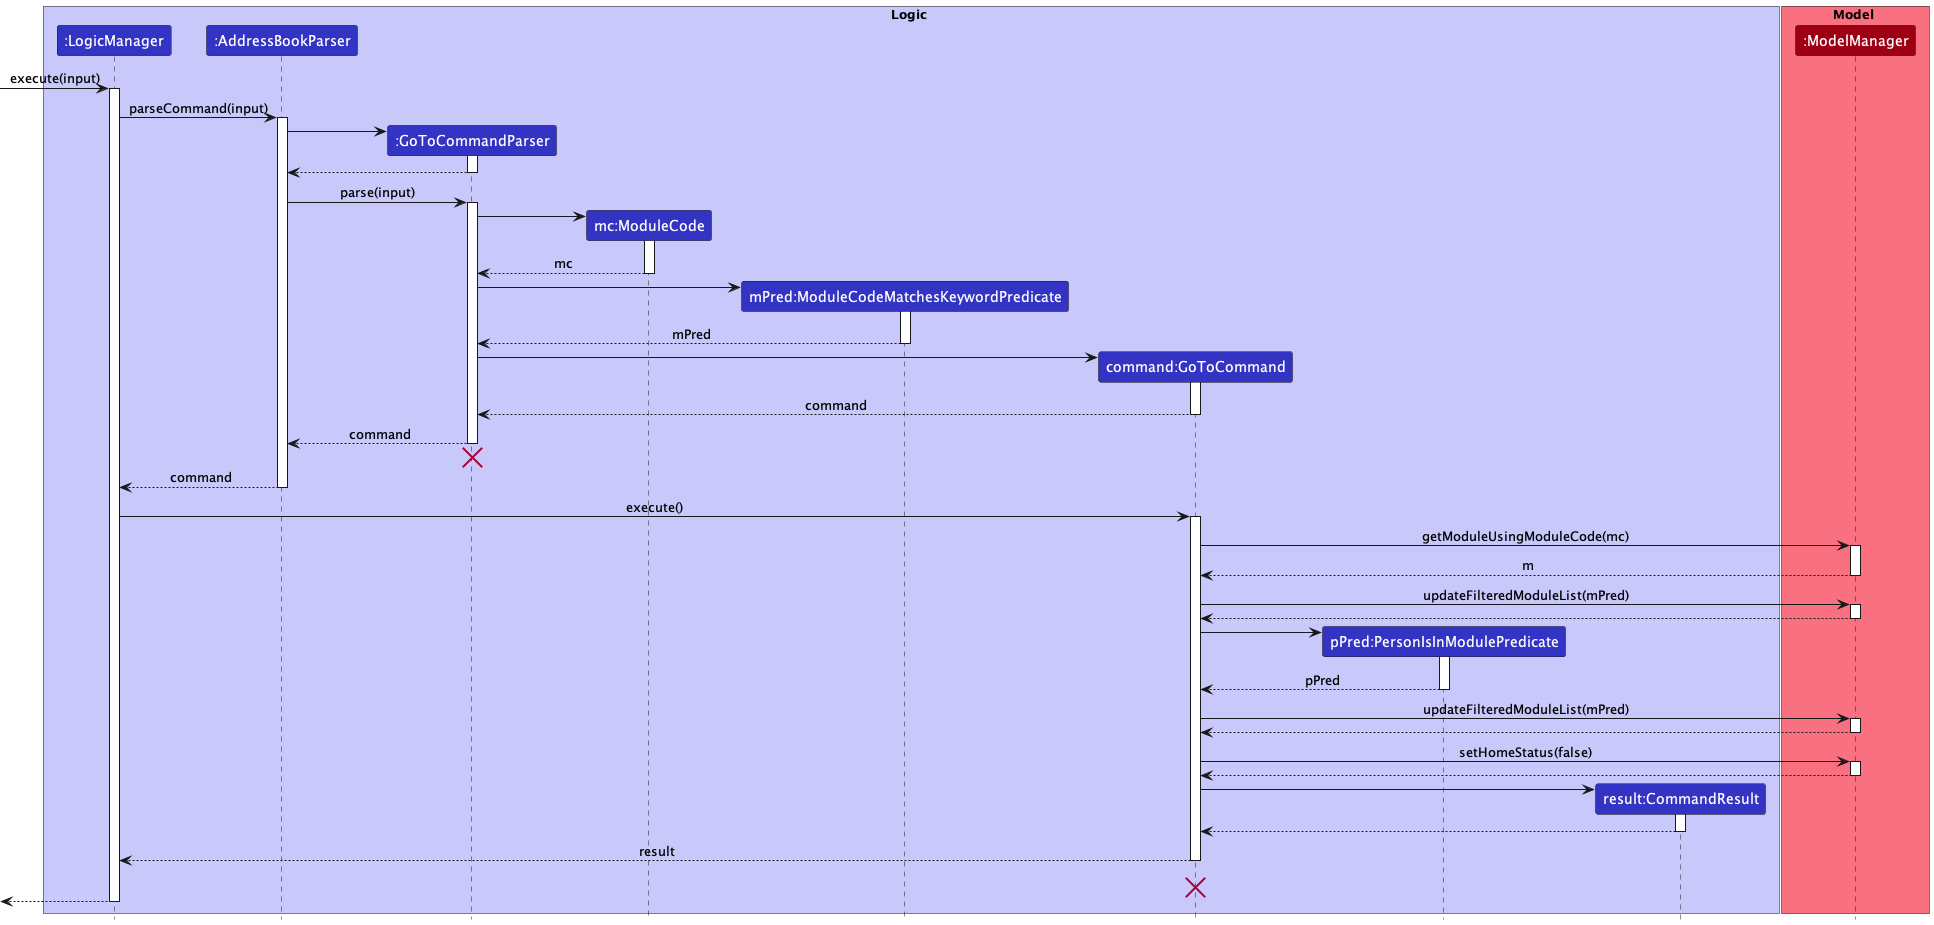

The diagram above was rendered by PlantUML. Its source (embedded in the PNG):
@startuml
!include ../style.puml

box Logic LOGIC_COLOR_T1
participant ":LogicManager" as LogicManager LOGIC_COLOR
participant ":AddressBookParser" as AddressBookParser LOGIC_COLOR
participant ":GoToCommandParser" as GoToCommandParser LOGIC_COLOR
participant "mc:ModuleCode" as ModuleCode LOGIC_COLOR
participant "mPred:ModuleCodeMatchesKeywordPredicate" as ModuleCodeMatchesKeywordPredicate LOGIC_COLOR
participant "command:GoToCommand" as GoToCommand LOGIC_COLOR
participant "pPred:PersonIsInModulePredicate" as PersonIsInModulePredicate LOGIC_COLOR
participant "result:CommandResult" as CommandResult LOGIC_COLOR
end box

box Model MODEL_COLOR_T1
participant ":ModelManager" as Model MODEL_COLOR
end box

[-> LogicManager : execute(input)
activate LogicManager

LogicManager -> AddressBookParser : parseCommand(input)
activate AddressBookParser

create GoToCommandParser
AddressBookParser -> GoToCommandParser

activate GoToCommandParser
GoToCommandParser --> AddressBookParser
deactivate GoToCommandParser

AddressBookParser -> GoToCommandParser : parse(input)

activate GoToCommandParser

create ModuleCode
GoToCommandParser -> ModuleCode
activate ModuleCode
ModuleCode --> GoToCommandParser : mc
deactivate ModuleCode

create ModuleCodeMatchesKeywordPredicate
GoToCommandParser -> ModuleCodeMatchesKeywordPredicate
activate ModuleCodeMatchesKeywordPredicate
ModuleCodeMatchesKeywordPredicate --> GoToCommandParser : mPred
deactivate ModuleCodeMatchesKeywordPredicate

create GoToCommand
GoToCommandParser -> GoToCommand
activate GoToCommand
GoToCommand --> GoToCommandParser : command
deactivate GoToCommand

GoToCommandParser --> AddressBookParser : command
deactivate GoToCommandParser
'Hidden arrow to position the destroy marker below the end of the activation bar.
GoToCommandParser -[hidden]-> AddressBookParser
destroy GoToCommandParser

AddressBookParser --> LogicManager : command
deactivate AddressBookParser

LogicManager -> GoToCommand : execute()

activate GoToCommand
GoToCommand -> Model : getModuleUsingModuleCode(mc)
activate Model
Model --> GoToCommand : m
deactivate Model

GoToCommand -> Model : updateFilteredModuleList(mPred)
activate Model
Model --> GoToCommand
deactivate Model

create PersonIsInModulePredicate
GoToCommand -> PersonIsInModulePredicate
activate PersonIsInModulePredicate
PersonIsInModulePredicate --> GoToCommand : pPred
deactivate PersonIsInModulePredicate

GoToCommand -> Model : updateFilteredModuleList(mPred)
activate Model
Model --> GoToCommand
deactivate Model

GoToCommand -> Model : setHomeStatus(false)
activate Model
Model --> GoToCommand
deactivate Model

create CommandResult
GoToCommand -> CommandResult
activate CommandResult

CommandResult --> GoToCommand
deactivate CommandResult

GoToCommand --> LogicManager : result
deactivate GoToCommand
'Hidden arrow to position the destroy marker below the end of the activation bar.
GoToCommand -[hidden]-> GoToCommand
destroy GoToCommand

[<--LogicManager
deactivate LogicManager
@enduml